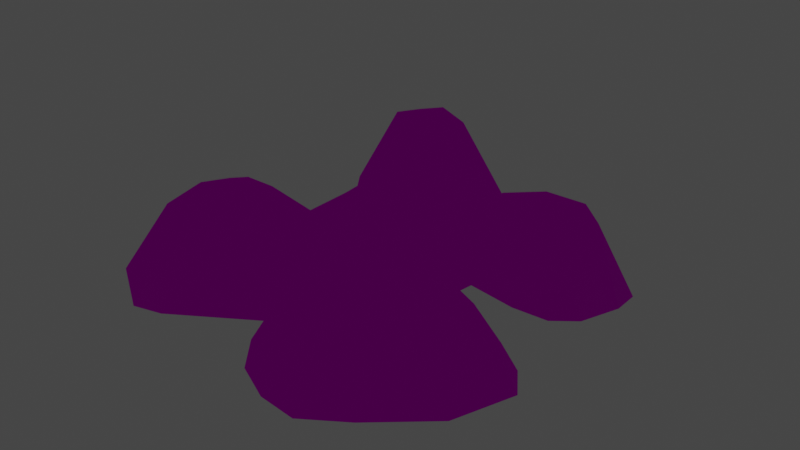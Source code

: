 # Source: Rock07.blend  (saved by Blender 3.1.7; exported with 4.5.12 LTS)
import bpy
from mathutils import Matrix  # noqa: F401  (used for matrix-valued properties, if any)

bpy.ops.wm.read_factory_settings(use_empty=True)
scene = bpy.context.scene
scene.name = 'Scene'

# ---- images (referenced by path relative to the original .blend; pixels are not part of the script)
import os
ASSET_DIR = os.environ.get("B2B_ASSET_DIR", "")  # directory of the original .blend (textures are referenced by path, not embedded)
HERE = os.path.dirname(os.path.abspath(__file__))  # packed textures are extracted next to this script under _unpacked/

def load_image(name, relpath, width, height, colorspace="sRGB"):
    """Load a texture the original file referenced (path relative to the .blend, or extracted next to this script)."""
    p = next((c for c in (os.path.join(HERE, relpath), os.path.join(ASSET_DIR, relpath)) if relpath and os.path.exists(c)), "")
    if p:
        img = bpy.data.images.load(p, check_existing=True)
        img.name = name
    else:  # same state as the original file: an image datablock whose file is absent (Cycles renders it pink)
        img = bpy.data.images.new(name, width, height)
        img.source = "FILE"
        img.filepath = "//" + (relpath or name)
    img.colorspace_settings.name = colorspace
    return img
img_t_env_nature_rockwall_01_bc_dds = load_image('T_ENV_NATURE_RockWall_01_BC.dds', 'T_ENV_NATURE_RockWall_01_BC.dds', 1024, 1024, 'sRGB')
img_t_env_nature_rockwall_01_n_dds = load_image('T_ENV_NATURE_RockWall_01_N.dds', 'T_ENV_NATURE_RockWall_01_N.dds', 1024, 1024, 'Non-Color')
img_t_env_nature_rockwall_01_mrad_dds = load_image('T_ENV_NATURE_RockWall_01_MRAD.dds', 'T_ENV_NATURE_RockWall_01_MRAD.dds', 1024, 1024, 'sRGB')

# ---- materials (node trees are filled in below, after node groups)
mat_mi_env_nature_cave_volcanicpebbles = bpy.data.materials.new('MI_ENV_NATURE_Cave_VolcanicPebbles')
mat_mi_env_nature_cave_volcanicpebbles.use_transparent_shadow = False

# ---- material node trees
mat_mi_env_nature_cave_volcanicpebbles.use_nodes = True; mat_mi_env_nature_cave_volcanicpebbles.node_tree.nodes.clear()
_N = mat_mi_env_nature_cave_volcanicpebbles.node_tree.nodes; _L = mat_mi_env_nature_cave_volcanicpebbles.node_tree.links
n0 = _N.new('ShaderNodeBsdfPrincipled'); n0.name = 'Principled BSDF'; n0.location = (10, 300)
n0.distribution = 'GGX'
n0.subsurface_method = 'RANDOM_WALK_SKIN'
n0.inputs[3].default_value = 1.45
n0.inputs[27].default_value = (0.0, 0.0, 0.0, 1.0)
n0.inputs[28].default_value = 1.0
n1 = _N.new('ShaderNodeOutputMaterial'); n1.name = 'Material Output'; n1.location = (300, 300)
n2 = _N.new('ShaderNodeTexImage'); n2.name = 'Image Texture'; n2.location = (-280, 280)
n2.image = img_t_env_nature_rockwall_01_bc_dds
n3 = _N.new('ShaderNodeNormalMap'); n3.name = 'Normal Map'; n3.location = (-298, -213)
n4 = _N.new('ShaderNodeSeparateColor'); n4.name = 'Separate RGB'; n4.location = (-222, -44)
n5 = _N.new('ShaderNodeTexImage'); n5.name = 'Image Texture.002'; n5.location = (-684, -266)
n5.image = img_t_env_nature_rockwall_01_n_dds
n6 = _N.new('ShaderNodeTexImage'); n6.name = 'Image Texture.001'; n6.location = (-641, 60)
n6.image = img_t_env_nature_rockwall_01_mrad_dds
_L.new(n0.outputs[0], n1.inputs[0])
_L.new(n2.outputs[0], n0.inputs[0])
_L.new(n3.outputs[0], n0.inputs[5])
_L.new(n4.outputs[0], n0.inputs[1])
_L.new(n4.outputs[1], n0.inputs[2])
_L.new(n5.outputs[0], n3.inputs[1])
_L.new(n6.outputs[0], n4.inputs[0])
n1.is_active_output = True

# ---- world
world_world = bpy.data.worlds.new('World'); scene.world = world_world
world_world.use_nodes = True; world_world.node_tree.nodes.clear()
_N = world_world.node_tree.nodes; _L = world_world.node_tree.links
n0 = _N.new('ShaderNodeOutputWorld'); n0.name = 'World Output'; n0.location = (300, 300)
n1 = _N.new('ShaderNodeBackground'); n1.name = 'Background'; n1.location = (10, 300)
n1.inputs[0].default_value = (0.05088, 0.05088, 0.05088, 1.0)
_L.new(n1.outputs[0], n0.inputs[0])
n0.is_active_output = True
world_world.color = (0.05088, 0.05088, 0.05088)
world_world.use_sun_shadow = False
world_world.sun_shadow_jitter_overblur = 0.0

# ---- meshes
me_sm_env_nature_cave_rock_s_09_md = bpy.data.meshes.new('SM_ENV_NATURE_Cave_Rock_S_09.md')
me_sm_env_nature_cave_rock_s_09_md.from_pydata([(0.3649, -0.1522, 4.392e-09), (0.3002, -0.1044, 4.392e-09), (0.3058, -0.1924, 0.1174), (0.4012, -0.2055, 4.392e-09), (0.2252, -0.09971, 4.392e-09), (0.2881, -0.2686, 0.09953), (0.3607, -0.3221, 4.392e-09), (0.2583, -0.4123, 4.392e-09), (0.2212, -0.1832, 0.1495), (0.2111, -0.3404, 0.1074), (0.182, -0.4629, 4.392e-09), (0.1654, -0.2524, 0.1495), (0.1259, -0.1772, 0.1175), (0.1422, -0.06268, 1.012e-09), (0.08465, -0.08842, 4.392e-09), (0.1426, -0.3823, 0.1225), (0.1072, -0.4548, 4.392e-09), (0.1176, -0.3089, 0.1495), (0.07836, -0.3564, 0.1321), (0.03329, -0.419, 4.392e-09), (-0.01811, -0.3562, 4.392e-09), (0.03223, -0.2985, 0.1168), (-0.03852, -0.3003, 4.392e-09), (-0.0515, -0.2312, 0.04658), (0.06848, -0.2562, 0.126), (0.02195, -0.2262, 0.08711), (-0.03134, -0.173, 0.04415), (0.06401, -0.1814, 0.09806), (0.03492, -0.118, 4.392e-09), (-0.2955, 0.4629, -2.369e-09), (-0.3406, 0.4175, -2.369e-09), (-0.2619, 0.3826, 0.1196), (-0.2168, 0.4593, -2.369e-09), (-0.3266, 0.3252, -2.369e-09), (-0.1831, 0.3602, 0.1495), (-0.148, 0.426, -2.369e-09), (-0.2397, 0.2788, 0.1495), (-0.3058, 0.2328, -2.369e-09), (-0.09942, 0.3194, 0.1495), (-0.06736, 0.3923, -2.369e-09), (-0.02622, 0.3593, -2.369e-09), (-0.003058, 0.2572, -2.369e-09), (-0.1965, 0.2203, 0.1495), (-0.2654, 0.1767, -2.369e-09), (-0.2154, 0.1365, -2.369e-09), (-0.0677, 0.2322, 0.1119), (-0.004298, 0.2063, -2.369e-09), (-0.04466, 0.1655, 0.1067), (-0.1204, 0.2029, 0.1222), (-0.1036, 0.1331, 0.1004), (-0.1202, -0.2319, 0.09206), (-0.09991, -0.1115, 0.07725), (-0.2247, -0.3263, 0.1245), (-0.1931, -0.398, 4.392e-09), (-0.2492, -0.412, 4.392e-09), (-0.1584, -0.1597, 0.1067), (-0.1863, -0.03957, 0.06071), (-0.236, -0.2526, 0.1495), (-0.3148, -0.2695, 0.1206), (-0.365, -0.3386, 4.392e-09), (-0.4011, -0.2646, 4.392e-09), (-0.2566, -0.1759, 0.1495), (-0.3257, -0.1809, 0.1277), (-0.4012, -0.1749, 4.392e-09), (-0.2333, -0.08977, 0.1145), (-0.2709, -0.1135, 0.1308), (-0.3228, -0.1148, 0.1137), (-0.3924, -0.09686, 4.392e-09), (-0.2895, -0.04691, 0.07859), (-0.2471, 0.0213, -2.369e-09), (-0.3536, -0.02181, -2.369e-09), (-0.3227, 0.01205, -2.369e-09), (0.07072, -0.0149, 0.1107), (0.1524, 0.01328, -2.369e-09), (0.08155, 0.0807, 0.1073), (-0.03185, -0.08744, 0.1163), (0.03526, 0.06181, 0.1368), (0.07077, 0.1302, 0.1016), (-0.02258, -0.00123, 0.1495), (-0.1296, -0.003053, 0.1008), (-0.01659, 0.07004, 0.1495), (-0.1916, 0.03595, 0.05499), (-0.1702, 0.0861, 0.07547), (-0.08195, 0.08497, 0.1291), (0.01311, 0.1442, 0.1209), (0.08582, 0.1652, -2.369e-09), (0.03999, 0.2032, -2.369e-09), (0.1334, 0.129, 0.1328), (0.1097, 0.1833, -2.369e-09), (0.1786, 0.2237, -2.369e-09), (0.1985, 0.1687, 0.1406), (0.2731, 0.2475, -2.369e-09), (0.185, 0.07337, 0.1368), (0.2505, -0.002764, -2.369e-09), (0.2716, 0.1827, 0.1336), (0.3056, 0.2306, -2.369e-09), (0.2891, 0.05987, 0.13), (0.3212, 0.0003484, -2.369e-09), (0.3644, 0.03427, -2.369e-09), (0.3922, 0.1104, -2.369e-09), (0.3304, 0.1269, 0.1359), (0.3911, 0.1616, -2.369e-09)], [], [(0, 1, 2), (3, 0, 2), (4, 2, 1), (5, 3, 2), (3, 5, 6), (7, 6, 5), (2, 4, 8), (8, 5, 2), (7, 5, 9), (10, 7, 9), (11, 5, 8), (5, 11, 9), (12, 8, 4), (12, 11, 8), (12, 4, 13), (13, 14, 12), (15, 10, 9), (16, 10, 15), (9, 11, 17), (17, 15, 9), (18, 16, 15), (15, 17, 18), (16, 18, 19), (19, 18, 20), (21, 20, 18), (21, 18, 17), (22, 20, 21), (21, 23, 22), (11, 24, 17), (17, 24, 21), (24, 11, 12), (21, 25, 23), (24, 25, 21), (26, 23, 25), (27, 24, 12), (24, 27, 25), (27, 26, 25), (12, 14, 27), (26, 27, 28), (14, 28, 27), (29, 30, 31), (32, 29, 31), (30, 33, 31), (34, 32, 31), (32, 34, 35), (31, 33, 36), (36, 34, 31), (33, 37, 36), (38, 35, 34), (36, 38, 34), (35, 38, 39), (40, 39, 38), (41, 40, 38), (36, 37, 42), (38, 36, 42), (37, 43, 42), (43, 44, 42), (45, 41, 38), (46, 41, 45), (47, 46, 45), (48, 38, 42), (38, 48, 45), (44, 48, 42), (48, 47, 45), (44, 49, 48), (47, 48, 49), (23, 26, 50), (22, 23, 50), (51, 50, 26), (52, 22, 50), (22, 52, 53), (54, 53, 52), (50, 51, 55), (56, 55, 51), (57, 52, 50), (55, 57, 50), (58, 54, 52), (58, 52, 57), (54, 58, 59), (60, 59, 58), (57, 55, 61), (58, 57, 61), (62, 60, 58), (61, 62, 58), (60, 62, 63), (64, 61, 55), (55, 56, 64), (62, 61, 65), (61, 64, 65), (66, 63, 62), (65, 66, 62), (63, 66, 67), (68, 65, 64), (65, 68, 66), (56, 68, 64), (68, 67, 66), (68, 56, 69), (67, 68, 70), (69, 71, 68), (71, 70, 68), (14, 13, 72), (13, 73, 72), (72, 28, 14), (74, 72, 73), (75, 28, 72), (26, 28, 75), (51, 26, 75), (72, 74, 76), (77, 76, 74), (72, 78, 75), (76, 78, 72), (79, 51, 75), (78, 79, 75), (51, 79, 56), (78, 76, 80), (81, 56, 79), (56, 81, 69), (44, 69, 81), (44, 81, 82), (79, 82, 81), (44, 82, 49), (83, 79, 78), (82, 79, 83), (49, 82, 83), (80, 83, 78), (83, 47, 49), (83, 80, 84), (83, 84, 47), (84, 80, 76), (76, 77, 84), (46, 47, 84), (77, 85, 84), (86, 46, 84), (85, 86, 84), (85, 77, 87), (88, 85, 87), (77, 74, 87), (89, 88, 87), (73, 87, 74), (90, 89, 87), (91, 89, 90), (87, 73, 92), (90, 87, 92), (93, 92, 73), (94, 91, 90), (95, 91, 94), (96, 90, 92), (92, 93, 96), (90, 96, 94), (93, 97, 96), (97, 98, 96), (99, 96, 98), (100, 95, 94), (100, 94, 96), (96, 99, 100), (95, 100, 101), (99, 101, 100)])
_uv = me_sm_env_nature_cave_rock_s_09_md.uv_layers.new(name='UV_SINGLE')
_uv.uv.foreach_set('vector', [0.9141, 0.7444, 0.8916, 0.7611, 0.8755, 0.7261, 0.9268, 0.7258, 0.9141, 0.7444, 0.8755, 0.7261, 0.8652, 0.7628, 0.8755, 0.7261, 0.8916, 0.7611, 0.8765, 0.7036, 0.9268, 0.7258, 0.8755, 0.7261, 0.9268, 0.7258, 0.8765, 0.7036, 0.9126, 0.6851, 0.877, 0.6536, 0.9126, 0.6851, 0.8765, 0.7036, 0.8755, 0.7261, 0.8652, 0.7628, 0.853, 0.7266, 0.853, 0.7266, 0.8765, 0.7036, 0.8755, 0.7261, 0.877, 0.6536, 0.8765, 0.7036, 0.8584, 0.6824, 0.8501, 0.6357, 0.877, 0.6536, 0.8584, 0.6824, 0.8389, 0.7085, 0.8765, 0.7036, 0.853, 0.7266, 0.8765, 0.7036, 0.8389, 0.7085, 0.8584, 0.6824, 0.8335, 0.731, 0.853, 0.7266, 0.8652, 0.7628, 0.8335, 0.731, 0.8389, 0.7085, 0.853, 0.7266, 0.8335, 0.731, 0.8652, 0.7628, 0.8359, 0.7758, 0.8359, 0.7758, 0.8159, 0.7667, 0.8335, 0.731, 0.8389, 0.6719, 0.8501, 0.6357, 0.8584, 0.6824, 0.8237, 0.6387, 0.8501, 0.6357, 0.8389, 0.6719, 0.8584, 0.6824, 0.8389, 0.7085, 0.8286, 0.6934, 0.8286, 0.6934, 0.8389, 0.6719, 0.8584, 0.6824, 0.8193, 0.6804, 0.8237, 0.6387, 0.8389, 0.6719, 0.8389, 0.6719, 0.8286, 0.6934, 0.8193, 0.6804, 0.8237, 0.6387, 0.8193, 0.6804, 0.7979, 0.6511, 0.7979, 0.6511, 0.8193, 0.6804, 0.7803, 0.6731, 0.8086, 0.6963, 0.7803, 0.6731, 0.8193, 0.6804, 0.8086, 0.6963, 0.8193, 0.6804, 0.8286, 0.6934, 0.7729, 0.6926, 0.7803, 0.6731, 0.8086, 0.6963, 0.8086, 0.6963, 0.7686, 0.7175, 0.7729, 0.6926, 0.8389, 0.7085, 0.8169, 0.7087, 0.8286, 0.6934, 0.8286, 0.6934, 0.8169, 0.7087, 0.8086, 0.6963, 0.8169, 0.7087, 0.8389, 0.7085, 0.8335, 0.731, 0.8086, 0.6963, 0.8062, 0.719, 0.7686, 0.7175, 0.8169, 0.7087, 0.8062, 0.719, 0.8086, 0.6963, 0.7754, 0.7395, 0.7686, 0.7175, 0.8062, 0.719, 0.8193, 0.731, 0.8169, 0.7087, 0.8335, 0.731, 0.8169, 0.7087, 0.8193, 0.731, 0.8062, 0.719, 0.8193, 0.731, 0.7754, 0.7395, 0.8062, 0.719, 0.8335, 0.731, 0.8159, 0.7667, 0.8193, 0.731, 0.7754, 0.7395, 0.8193, 0.731, 0.7988, 0.7563, 0.8159, 0.7667, 0.7988, 0.7563, 0.8193, 0.731, 0.6831, 0.9596, 0.667, 0.9437, 0.7031, 0.9243, 0.7104, 0.9583, 0.6831, 0.9596, 0.7031, 0.9243, 0.667, 0.9437, 0.6719, 0.9114, 0.7031, 0.9243, 0.7324, 0.915, 0.7104, 0.9583, 0.7031, 0.9243, 0.7104, 0.9583, 0.7324, 0.915, 0.7344, 0.9467, 0.7031, 0.9243, 0.6719, 0.9114, 0.7007, 0.8949, 0.7007, 0.8949, 0.7324, 0.915, 0.7031, 0.9243, 0.6719, 0.9114, 0.6792, 0.8791, 0.7007, 0.8949, 0.7529, 0.9028, 0.7344, 0.9467, 0.7324, 0.915, 0.7007, 0.8949, 0.7529, 0.9028, 0.7324, 0.915, 0.7344, 0.9467, 0.7529, 0.9028, 0.7627, 0.9349, 0.7773, 0.9233, 0.7627, 0.9349, 0.7529, 0.9028, 0.7852, 0.8876, 0.7773, 0.9233, 0.7529, 0.9028, 0.7007, 0.8949, 0.6792, 0.8791, 0.7139, 0.8782, 0.7529, 0.9028, 0.7007, 0.8949, 0.7139, 0.8782, 0.6792, 0.8791, 0.6934, 0.8595, 0.7139, 0.8782, 0.6934, 0.8595, 0.7109, 0.8455, 0.7139, 0.8782, 0.7588, 0.8772, 0.7852, 0.8876, 0.7529, 0.9028, 0.7847, 0.8699, 0.7852, 0.8876, 0.7588, 0.8772, 0.7705, 0.8546, 0.7847, 0.8699, 0.7588, 0.8772, 0.7417, 0.8691, 0.7529, 0.9028, 0.7139, 0.8782, 0.7529, 0.9028, 0.7417, 0.8691, 0.7588, 0.8772, 0.7109, 0.8455, 0.7417, 0.8691, 0.7139, 0.8782, 0.7417, 0.8691, 0.7705, 0.8546, 0.7588, 0.8772, 0.7109, 0.8455, 0.75, 0.8453, 0.7417, 0.8691, 0.7705, 0.8546, 0.7417, 0.8691, 0.75, 0.8453, 0.7686, 0.7175, 0.7754, 0.7395, 0.7432, 0.7192, 0.7729, 0.6926, 0.7686, 0.7175, 0.7432, 0.7192, 0.7515, 0.7616, 0.7432, 0.7192, 0.7754, 0.7395, 0.709, 0.6924, 0.7729, 0.6926, 0.7432, 0.7192, 0.7729, 0.6926, 0.709, 0.6924, 0.7188, 0.6584, 0.6992, 0.6536, 0.7188, 0.6584, 0.709, 0.6924, 0.7432, 0.7192, 0.7515, 0.7616, 0.7319, 0.7439, 0.7212, 0.7867, 0.7319, 0.7439, 0.7515, 0.7616, 0.7026, 0.7146, 0.709, 0.6924, 0.7432, 0.7192, 0.7319, 0.7439, 0.7026, 0.7146, 0.7432, 0.7192, 0.6787, 0.7087, 0.6992, 0.6536, 0.709, 0.6924, 0.6787, 0.7087, 0.709, 0.6924, 0.7026, 0.7146, 0.6992, 0.6536, 0.6787, 0.7087, 0.6587, 0.6792, 0.646, 0.7051, 0.6587, 0.6792, 0.6787, 0.7087, 0.7026, 0.7146, 0.7319, 0.7439, 0.6963, 0.7373, 0.6787, 0.7087, 0.7026, 0.7146, 0.6963, 0.7373, 0.6753, 0.7351, 0.646, 0.7051, 0.6787, 0.7087, 0.6963, 0.7373, 0.6753, 0.7351, 0.6787, 0.7087, 0.646, 0.7051, 0.6753, 0.7351, 0.646, 0.7366, 0.7158, 0.765, 0.6963, 0.7373, 0.7319, 0.7439, 0.7319, 0.7439, 0.7212, 0.7867, 0.7158, 0.765, 0.6753, 0.7351, 0.6963, 0.7373, 0.6968, 0.7561, 0.6963, 0.7373, 0.7158, 0.765, 0.6968, 0.7561, 0.6768, 0.755, 0.646, 0.7366, 0.6753, 0.7351, 0.6968, 0.7561, 0.6768, 0.755, 0.6753, 0.7351, 0.646, 0.7366, 0.6768, 0.755, 0.6489, 0.7638, 0.6909, 0.7789, 0.6968, 0.7561, 0.7158, 0.765, 0.6968, 0.7561, 0.6909, 0.7789, 0.6768, 0.755, 0.7212, 0.7867, 0.6909, 0.7789, 0.7158, 0.765, 0.6909, 0.7789, 0.6489, 0.7638, 0.6768, 0.755, 0.6909, 0.7789, 0.7212, 0.7867, 0.689, 0.812, 0.6489, 0.7638, 0.6909, 0.7789, 0.6626, 0.79, 0.689, 0.812, 0.6733, 0.8019, 0.6909, 0.7789, 0.6733, 0.8019, 0.6626, 0.79, 0.6909, 0.7789, 0.8159, 0.7667, 0.8359, 0.7758, 0.7964, 0.7966, 0.8359, 0.7758, 0.8398, 0.8024, 0.7964, 0.7966, 0.7964, 0.7966, 0.7988, 0.7563, 0.8159, 0.7667, 0.8149, 0.8241, 0.7964, 0.7966, 0.8398, 0.8024, 0.7676, 0.7729, 0.7988, 0.7563, 0.7964, 0.7966, 0.7754, 0.7395, 0.7988, 0.7563, 0.7676, 0.7729, 0.7515, 0.7616, 0.7754, 0.7395, 0.7676, 0.7729, 0.7964, 0.7966, 0.8149, 0.8241, 0.7886, 0.8191, 0.811, 0.8397, 0.7886, 0.8191, 0.8149, 0.8241, 0.7964, 0.7966, 0.7715, 0.8008, 0.7676, 0.7729, 0.7886, 0.8191, 0.7715, 0.8008, 0.7964, 0.7966, 0.7393, 0.7996, 0.7515, 0.7616, 0.7676, 0.7729, 0.7715, 0.8008, 0.7393, 0.7996, 0.7676, 0.7729, 0.7515, 0.7616, 0.7393, 0.7996, 0.7212, 0.7867, 0.7715, 0.8008, 0.7886, 0.8191, 0.7739, 0.822, 0.7227, 0.8136, 0.7212, 0.7867, 0.7393, 0.7996, 0.7212, 0.7867, 0.7227, 0.8136, 0.689, 0.812, 0.7109, 0.8455, 0.689, 0.812, 0.7227, 0.8136, 0.7109, 0.8455, 0.7227, 0.8136, 0.7339, 0.8289, 0.7393, 0.7996, 0.7339, 0.8289, 0.7227, 0.8136, 0.7109, 0.8455, 0.7339, 0.8289, 0.75, 0.8453, 0.7544, 0.8281, 0.7393, 0.7996, 0.7715, 0.8008, 0.7339, 0.8289, 0.7393, 0.7996, 0.7544, 0.8281, 0.75, 0.8453, 0.7339, 0.8289, 0.7544, 0.8281, 0.7739, 0.822, 0.7544, 0.8281, 0.7715, 0.8008, 0.7544, 0.8281, 0.7705, 0.8546, 0.75, 0.8453, 0.7544, 0.8281, 0.7739, 0.822, 0.7793, 0.8441, 0.7544, 0.8281, 0.7793, 0.8441, 0.7705, 0.8546, 0.7793, 0.8441, 0.7739, 0.822, 0.7886, 0.8191, 0.7886, 0.8191, 0.811, 0.8397, 0.7793, 0.8441, 0.7847, 0.8699, 0.7705, 0.8546, 0.7793, 0.8441, 0.811, 0.8397, 0.8164, 0.8555, 0.7793, 0.8441, 0.8003, 0.8688, 0.7847, 0.8699, 0.7793, 0.8441, 0.8164, 0.8555, 0.8003, 0.8688, 0.7793, 0.8441, 0.8164, 0.8555, 0.811, 0.8397, 0.8428, 0.8391, 0.8247, 0.8618, 0.8164, 0.8555, 0.8428, 0.8391, 0.811, 0.8397, 0.8149, 0.8241, 0.8428, 0.8391, 0.8486, 0.8759, 0.8247, 0.8618, 0.8428, 0.8391, 0.8398, 0.8024, 0.8428, 0.8391, 0.8149, 0.8241, 0.8594, 0.8489, 0.8486, 0.8759, 0.8428, 0.8391, 0.8818, 0.8842, 0.8486, 0.8759, 0.8594, 0.8489, 0.8428, 0.8391, 0.8398, 0.8024, 0.8545, 0.8267, 0.8594, 0.8489, 0.8428, 0.8391, 0.8545, 0.8267, 0.874, 0.7968, 0.8545, 0.8267, 0.8398, 0.8024, 0.8789, 0.8531, 0.8818, 0.8842, 0.8594, 0.8489, 0.8931, 0.8783, 0.8818, 0.8842, 0.8789, 0.8531, 0.8833, 0.8242, 0.8594, 0.8489, 0.8545, 0.8267, 0.8545, 0.8267, 0.874, 0.7968, 0.8833, 0.8242, 0.8594, 0.8489, 0.8833, 0.8242, 0.8789, 0.8531, 0.874, 0.7968, 0.8989, 0.7977, 0.8833, 0.8242, 0.8989, 0.7977, 0.9141, 0.8097, 0.8833, 0.8242, 0.9238, 0.8363, 0.8833, 0.8242, 0.9141, 0.8097, 0.8975, 0.8402, 0.8931, 0.8783, 0.8789, 0.8531, 0.8975, 0.8402, 0.8789, 0.8531, 0.8833, 0.8242, 0.8833, 0.8242, 0.9238, 0.8363, 0.8975, 0.8402, 0.8931, 0.8783, 0.8975, 0.8402, 0.9233, 0.8542, 0.9238, 0.8363, 0.9233, 0.8542, 0.8975, 0.8402])
_uv.active_render = True
_uv = me_sm_env_nature_cave_rock_s_09_md.uv_layers.new(name='EXTRAUVS0')
_uv.uv.foreach_set('vector', [0.8037, 0.3457, 0.7378, 0.394, 0.6919, 0.2925, 0.8403, 0.2915, 0.8037, 0.3457, 0.6919, 0.2925, 0.6621, 0.3989, 0.6919, 0.2925, 0.7378, 0.394, 0.6948, 0.2275, 0.8403, 0.2915, 0.6919, 0.2925, 0.8403, 0.2915, 0.6948, 0.2275, 0.7993, 0.1733, 0.6953, 0.08154, 0.7993, 0.1733, 0.6948, 0.2275, 0.6919, 0.2925, 0.6621, 0.3989, 0.626, 0.2939, 0.626, 0.2939, 0.6948, 0.2275, 0.6919, 0.2925, 0.6953, 0.08154, 0.6948, 0.2275, 0.6426, 0.1655, 0.6182, 0.03027, 0.6953, 0.08154, 0.6426, 0.1655, 0.5859, 0.2412, 0.6948, 0.2275, 0.626, 0.2939, 0.6948, 0.2275, 0.5859, 0.2412, 0.6426, 0.1655, 0.5703, 0.3062, 0.626, 0.2939, 0.6621, 0.3989, 0.5703, 0.3062, 0.5859, 0.2412, 0.626, 0.2939, 0.5703, 0.3062, 0.6621, 0.3989, 0.5776, 0.4365, 0.5776, 0.4365, 0.519, 0.4106, 0.5703, 0.3062, 0.585, 0.1353, 0.6182, 0.03027, 0.6426, 0.1655, 0.542, 0.03857, 0.6182, 0.03027, 0.585, 0.1353, 0.6426, 0.1655, 0.5859, 0.2412, 0.5557, 0.1973, 0.5557, 0.1973, 0.585, 0.1353, 0.6426, 0.1655, 0.5288, 0.1597, 0.542, 0.03857, 0.585, 0.1353, 0.585, 0.1353, 0.5557, 0.1973, 0.5288, 0.1597, 0.542, 0.03857, 0.5288, 0.1597, 0.467, 0.07471, 0.467, 0.07471, 0.5288, 0.1597, 0.415, 0.1387, 0.4973, 0.2061, 0.415, 0.1387, 0.5288, 0.1597, 0.4973, 0.2061, 0.5288, 0.1597, 0.5557, 0.1973, 0.3943, 0.1953, 0.415, 0.1387, 0.4973, 0.2061, 0.4973, 0.2061, 0.3811, 0.2676, 0.3943, 0.1953, 0.5859, 0.2412, 0.522, 0.2417, 0.5557, 0.1973, 0.5557, 0.1973, 0.522, 0.2417, 0.4973, 0.2061, 0.522, 0.2417, 0.5859, 0.2412, 0.5703, 0.3062, 0.4973, 0.2061, 0.4907, 0.2715, 0.3811, 0.2676, 0.522, 0.2417, 0.4907, 0.2715, 0.4973, 0.2061, 0.4016, 0.3311, 0.3811, 0.2676, 0.4907, 0.2715, 0.5293, 0.3066, 0.522, 0.2417, 0.5703, 0.3062, 0.522, 0.2417, 0.5293, 0.3066, 0.4907, 0.2715, 0.5293, 0.3066, 0.4016, 0.3311, 0.4907, 0.2715, 0.5703, 0.3062, 0.519, 0.4106, 0.5293, 0.3066, 0.4016, 0.3311, 0.5293, 0.3066, 0.4688, 0.3804, 0.519, 0.4106, 0.4688, 0.3804, 0.5293, 0.3066, 0.1334, 0.9699, 0.08765, 0.924, 0.1913, 0.8677, 0.2133, 0.9664, 0.1334, 0.9699, 0.1913, 0.8677, 0.08765, 0.924, 0.1018, 0.8302, 0.1913, 0.8677, 0.2773, 0.8406, 0.2133, 0.9664, 0.1913, 0.8677, 0.2133, 0.9664, 0.2773, 0.8406, 0.2832, 0.9325, 0.1913, 0.8677, 0.1018, 0.8302, 0.1849, 0.7823, 0.1849, 0.7823, 0.2773, 0.8406, 0.1913, 0.8677, 0.1018, 0.8302, 0.123, 0.7363, 0.1849, 0.7823, 0.3364, 0.8053, 0.2832, 0.9325, 0.2773, 0.8406, 0.1849, 0.7823, 0.3364, 0.8053, 0.2773, 0.8406, 0.2832, 0.9325, 0.3364, 0.8053, 0.365, 0.8983, 0.4067, 0.8649, 0.365, 0.8983, 0.3364, 0.8053, 0.4302, 0.7611, 0.4067, 0.8649, 0.3364, 0.8053, 0.1849, 0.7823, 0.123, 0.7363, 0.2231, 0.7339, 0.3364, 0.8053, 0.1849, 0.7823, 0.2231, 0.7339, 0.123, 0.7363, 0.1638, 0.6794, 0.2231, 0.7339, 0.1638, 0.6794, 0.2147, 0.6387, 0.2231, 0.7339, 0.3538, 0.731, 0.4302, 0.7611, 0.3364, 0.8053, 0.429, 0.7095, 0.4302, 0.7611, 0.3538, 0.731, 0.3879, 0.6653, 0.429, 0.7095, 0.3538, 0.731, 0.3032, 0.7075, 0.3364, 0.8053, 0.2231, 0.7339, 0.3364, 0.8053, 0.3032, 0.7075, 0.3538, 0.731, 0.2147, 0.6387, 0.3032, 0.7075, 0.2231, 0.7339, 0.3032, 0.7075, 0.3879, 0.6653, 0.3538, 0.731, 0.2147, 0.6387, 0.3281, 0.6384, 0.3032, 0.7075, 0.3879, 0.6653, 0.3032, 0.7075, 0.3281, 0.6384, 0.3811, 0.2676, 0.4016, 0.3311, 0.3076, 0.2725, 0.3943, 0.1953, 0.3811, 0.2676, 0.3076, 0.2725, 0.3318, 0.3955, 0.3076, 0.2725, 0.4016, 0.3311, 0.209, 0.1948, 0.3943, 0.1953, 0.3076, 0.2725, 0.3943, 0.1953, 0.209, 0.1948, 0.2373, 0.09619, 0.1804, 0.08203, 0.2373, 0.09619, 0.209, 0.1948, 0.3076, 0.2725, 0.3318, 0.3955, 0.2751, 0.3438, 0.2443, 0.4688, 0.2751, 0.3438, 0.3318, 0.3955, 0.1898, 0.2593, 0.209, 0.1948, 0.3076, 0.2725, 0.2751, 0.3438, 0.1898, 0.2593, 0.3076, 0.2725, 0.1205, 0.2422, 0.1804, 0.08203, 0.209, 0.1948, 0.1205, 0.2422, 0.209, 0.1948, 0.1898, 0.2593, 0.1804, 0.08203, 0.1205, 0.2422, 0.06287, 0.1567, 0.02618, 0.2314, 0.06287, 0.1567, 0.1205, 0.2422, 0.1898, 0.2593, 0.2751, 0.3438, 0.1716, 0.3247, 0.1205, 0.2422, 0.1898, 0.2593, 0.1716, 0.3247, 0.1106, 0.3188, 0.02618, 0.2314, 0.1205, 0.2422, 0.1716, 0.3247, 0.1106, 0.3188, 0.1205, 0.2422, 0.02618, 0.2314, 0.1106, 0.3188, 0.02606, 0.3228, 0.228, 0.4058, 0.1716, 0.3247, 0.2751, 0.3438, 0.2751, 0.3438, 0.2443, 0.4688, 0.228, 0.4058, 0.1106, 0.3188, 0.1716, 0.3247, 0.1737, 0.3794, 0.1716, 0.3247, 0.228, 0.4058, 0.1737, 0.3794, 0.1154, 0.3765, 0.02606, 0.3228, 0.1106, 0.3188, 0.1737, 0.3794, 0.1154, 0.3765, 0.1106, 0.3188, 0.02606, 0.3228, 0.1154, 0.3765, 0.03503, 0.4019, 0.156, 0.4458, 0.1737, 0.3794, 0.228, 0.4058, 0.1737, 0.3794, 0.156, 0.4458, 0.1154, 0.3765, 0.2443, 0.4688, 0.156, 0.4458, 0.228, 0.4058, 0.156, 0.4458, 0.03503, 0.4019, 0.1154, 0.3765, 0.156, 0.4458, 0.2443, 0.4688, 0.1511, 0.5417, 0.03503, 0.4019, 0.156, 0.4458, 0.0744, 0.478, 0.1511, 0.5417, 0.1058, 0.5125, 0.156, 0.4458, 0.1058, 0.5125, 0.0744, 0.478, 0.156, 0.4458, 0.519, 0.4106, 0.5776, 0.4365, 0.4629, 0.4971, 0.5776, 0.4365, 0.5879, 0.5137, 0.4629, 0.4971, 0.4629, 0.4971, 0.4688, 0.3804, 0.519, 0.4106, 0.5161, 0.5769, 0.4629, 0.4971, 0.5879, 0.5137, 0.3794, 0.4287, 0.4688, 0.3804, 0.4629, 0.4971, 0.4016, 0.3311, 0.4688, 0.3804, 0.3794, 0.4287, 0.3318, 0.3955, 0.4016, 0.3311, 0.3794, 0.4287, 0.4629, 0.4971, 0.5161, 0.5769, 0.4399, 0.5625, 0.5049, 0.6223, 0.4399, 0.5625, 0.5161, 0.5769, 0.4629, 0.4971, 0.3899, 0.5093, 0.3794, 0.4287, 0.4399, 0.5625, 0.3899, 0.5093, 0.4629, 0.4971, 0.2969, 0.5056, 0.3318, 0.3955, 0.3794, 0.4287, 0.3899, 0.5093, 0.2969, 0.5056, 0.3794, 0.4287, 0.3318, 0.3955, 0.2969, 0.5056, 0.2443, 0.4688, 0.3899, 0.5093, 0.4399, 0.5625, 0.3967, 0.5708, 0.248, 0.5461, 0.2443, 0.4688, 0.2969, 0.5056, 0.2443, 0.4688, 0.248, 0.5461, 0.1511, 0.5417, 0.2147, 0.6387, 0.1511, 0.5417, 0.248, 0.5461, 0.2147, 0.6387, 0.248, 0.5461, 0.2815, 0.5908, 0.2969, 0.5056, 0.2815, 0.5908, 0.248, 0.5461, 0.2147, 0.6387, 0.2815, 0.5908, 0.3281, 0.6384, 0.3411, 0.5886, 0.2969, 0.5056, 0.3899, 0.5093, 0.2815, 0.5908, 0.2969, 0.5056, 0.3411, 0.5886, 0.3281, 0.6384, 0.2815, 0.5908, 0.3411, 0.5886, 0.3967, 0.5708, 0.3411, 0.5886, 0.3899, 0.5093, 0.3411, 0.5886, 0.3879, 0.6653, 0.3281, 0.6384, 0.3411, 0.5886, 0.3967, 0.5708, 0.4121, 0.635, 0.3411, 0.5886, 0.4121, 0.635, 0.3879, 0.6653, 0.4121, 0.635, 0.3967, 0.5708, 0.4399, 0.5625, 0.4399, 0.5625, 0.5049, 0.6223, 0.4121, 0.635, 0.429, 0.7095, 0.3879, 0.6653, 0.4121, 0.635, 0.5049, 0.6223, 0.5205, 0.668, 0.4121, 0.635, 0.4739, 0.7063, 0.429, 0.7095, 0.4121, 0.635, 0.5205, 0.668, 0.4739, 0.7063, 0.4121, 0.635, 0.5205, 0.668, 0.5049, 0.6223, 0.5967, 0.6206, 0.5444, 0.6863, 0.5205, 0.668, 0.5967, 0.6206, 0.5049, 0.6223, 0.5161, 0.5769, 0.5967, 0.6206, 0.6147, 0.7273, 0.5444, 0.6863, 0.5967, 0.6206, 0.5879, 0.5137, 0.5967, 0.6206, 0.5161, 0.5769, 0.6445, 0.6487, 0.6147, 0.7273, 0.5967, 0.6206, 0.7104, 0.7513, 0.6147, 0.7273, 0.6445, 0.6487, 0.5967, 0.6206, 0.5879, 0.5137, 0.6309, 0.5842, 0.6445, 0.6487, 0.5967, 0.6206, 0.6309, 0.5842, 0.6875, 0.4976, 0.6309, 0.5842, 0.5879, 0.5137, 0.7021, 0.6611, 0.7104, 0.7513, 0.6445, 0.6487, 0.7437, 0.7341, 0.7104, 0.7513, 0.7021, 0.6611, 0.7139, 0.5769, 0.6445, 0.6487, 0.6309, 0.5842, 0.6309, 0.5842, 0.6875, 0.4976, 0.7139, 0.5769, 0.6445, 0.6487, 0.7139, 0.5769, 0.7021, 0.6611, 0.6875, 0.4976, 0.7593, 0.5005, 0.7139, 0.5769, 0.7593, 0.5005, 0.8032, 0.5349, 0.7139, 0.5769, 0.8315, 0.6123, 0.7139, 0.5769, 0.8032, 0.5349, 0.7554, 0.6235, 0.7437, 0.7341, 0.7021, 0.6611, 0.7554, 0.6235, 0.7021, 0.6611, 0.7139, 0.5769, 0.7139, 0.5769, 0.8315, 0.6123, 0.7554, 0.6235, 0.7437, 0.7341, 0.7554, 0.6235, 0.8301, 0.6641, 0.8315, 0.6123, 0.8301, 0.6641, 0.7554, 0.6235])
_ca = me_sm_env_nature_cave_rock_s_09_md.color_attributes.new('PSKVTXCOL_0', 'BYTE_COLOR', 'CORNER')
_ca.data.foreach_set('color', [1.0, 0.0, 0.0, 1.0, 1.0, 0.0, 0.0, 1.0, 1.0, 0.0, 0.0, 1.0, 1.0, 0.0, 0.0, 1.0, 1.0, 0.0, 0.0, 1.0, 1.0, 0.0, 0.0, 1.0, 1.0, 0.0, 0.0, 1.0, 1.0, 0.0, 0.0, 1.0, 1.0, 0.0, 0.0, 1.0, 1.0, 0.0, 0.0, 1.0, 1.0, 0.0, 0.0, 1.0, 1.0, 0.0, 0.0, 1.0, 1.0, 0.0, 0.0, 1.0, 1.0, 0.0, 0.0, 1.0, 1.0, 0.0, 0.0, 1.0, 1.0, 0.0, 0.0, 1.0, 1.0, 0.0, 0.0, 1.0, 1.0, 0.0, 0.0, 1.0, 1.0, 0.0, 0.0, 1.0, 1.0, 0.0, 0.0, 1.0, 1.0, 0.0, 0.0, 1.0, 1.0, 0.0, 0.0, 1.0, 1.0, 0.0, 0.0, 1.0, 1.0, 0.0, 0.0, 1.0, 1.0, 0.0, 0.0, 1.0, 1.0, 0.0, 0.0, 1.0, 1.0, 0.0, 0.0, 1.0, 1.0, 0.0, 0.0, 1.0, 1.0, 0.0, 0.0, 1.0, 1.0, 0.0, 0.0, 1.0, 1.0, 0.0, 0.0, 1.0, 1.0, 0.0, 0.0, 1.0, 1.0, 0.0, 0.0, 1.0, 1.0, 0.0, 0.0, 1.0, 1.0, 0.0, 0.0, 1.0, 1.0, 0.0, 0.0, 1.0, 1.0, 0.0, 0.0, 1.0, 1.0, 0.0, 0.0, 1.0, 1.0, 0.0, 0.0, 1.0, 1.0, 0.0, 0.0, 1.0, 1.0, 0.0, 0.0, 1.0, 1.0, 0.0, 0.0, 1.0, 1.0, 0.0, 0.0, 1.0, 1.0, 0.0, 0.0, 1.0, 1.0, 0.0, 0.0, 1.0, 1.0, 0.0, 0.0, 1.0, 1.0, 0.0, 0.0, 1.0, 1.0, 0.0, 0.0, 1.0, 1.0, 0.0, 0.0, 1.0, 1.0, 0.0, 0.0, 1.0, 1.0, 0.0, 0.0, 1.0, 1.0, 0.0, 0.0, 1.0, 1.0, 0.0, 0.0, 1.0, 1.0, 0.0, 0.0, 1.0, 1.0, 0.0, 0.0, 1.0, 1.0, 0.0, 0.0, 1.0, 1.0, 0.0, 0.0, 1.0, 1.0, 0.0, 0.0, 1.0, 1.0, 0.0, 0.0, 1.0, 1.0, 0.0, 0.0, 1.0, 1.0, 0.0, 0.0, 1.0, 1.0, 0.0, 0.0, 1.0, 1.0, 0.0, 0.0, 1.0, 1.0, 0.0, 0.0, 1.0, 1.0, 0.0, 0.0, 1.0, 1.0, 0.0, 0.0, 1.0, 1.0, 0.0, 0.0, 1.0, 1.0, 0.0, 0.0, 1.0, 1.0, 0.0, 0.0, 1.0, 1.0, 0.0, 0.0, 1.0, 1.0, 0.0, 0.0, 1.0, 1.0, 0.0, 0.0, 1.0, 1.0, 0.0, 0.0, 1.0, 1.0, 0.0, 0.0, 1.0, 1.0, 0.0, 0.0, 1.0, 1.0, 0.0, 0.0, 1.0, 1.0, 0.0, 0.0, 1.0, 1.0, 0.0, 0.0, 1.0, 1.0, 0.0, 0.0, 1.0, 1.0, 0.0, 0.0, 1.0, 1.0, 0.0, 0.0, 1.0, 1.0, 0.0, 0.0, 1.0, 1.0, 0.0, 0.0, 1.0, 1.0, 0.0, 0.0, 1.0, 1.0, 0.0, 0.0, 1.0, 1.0, 0.0, 0.0, 1.0, 1.0, 0.0, 0.0, 1.0, 1.0, 0.0, 0.0, 1.0, 1.0, 0.0, 0.0, 1.0, 1.0, 0.0, 0.0, 1.0, 1.0, 0.0, 0.0, 1.0, 1.0, 0.0, 0.0, 1.0, 1.0, 0.0, 0.0, 1.0, 1.0, 0.0, 0.0, 1.0, 1.0, 0.0, 0.0, 1.0, 1.0, 0.0, 0.0, 1.0, 1.0, 0.0, 0.0, 1.0, 1.0, 0.0, 0.0, 1.0, 1.0, 0.0, 0.0, 1.0, 1.0, 0.0, 0.0, 1.0, 1.0, 0.0, 0.0, 1.0, 1.0, 0.0, 0.0, 1.0, 1.0, 0.0, 0.0, 1.0, 1.0, 0.0, 0.0, 1.0, 1.0, 0.0, 0.0, 1.0, 1.0, 0.0, 0.0, 1.0, 1.0, 0.0, 0.0, 1.0, 1.0, 0.0, 0.0, 1.0, 1.0, 0.0, 0.0, 1.0, 1.0, 0.0, 0.0, 1.0, 1.0, 0.0, 0.0, 1.0, 1.0, 0.0, 0.0, 1.0, 1.0, 0.0, 0.0, 1.0, 1.0, 0.0, 0.0, 1.0, 1.0, 0.0, 0.0, 1.0, 1.0, 0.0, 0.0, 1.0, 1.0, 0.0, 0.0, 1.0, 1.0, 0.0, 0.0, 1.0, 1.0, 0.0, 0.0, 1.0, 1.0, 0.0, 0.0, 1.0, 1.0, 0.0, 0.0, 1.0, 1.0, 0.0, 0.0, 1.0, 1.0, 0.0, 0.0, 1.0, 1.0, 0.0, 0.0, 1.0, 1.0, 0.0, 0.0, 1.0, 1.0, 0.0, 0.0, 1.0, 1.0, 0.0, 0.0, 1.0, 1.0, 0.0, 0.0, 1.0, 1.0, 0.0, 0.0, 1.0, 1.0, 0.0, 0.0, 1.0, 1.0, 0.0, 0.0, 1.0, 1.0, 0.0, 0.0, 1.0, 1.0, 0.0, 0.0, 1.0, 1.0, 0.0, 0.0, 1.0, 1.0, 0.0, 0.0, 1.0, 1.0, 0.0, 0.0, 1.0, 1.0, 0.0, 0.0, 1.0, 1.0, 0.0, 0.0, 1.0, 1.0, 0.0, 0.0, 1.0, 1.0, 0.0, 0.0, 1.0, 1.0, 0.0, 0.0, 1.0, 1.0, 0.0, 0.0, 1.0, 1.0, 0.0, 0.0, 1.0, 1.0, 0.0, 0.0, 1.0, 1.0, 0.0, 0.0, 1.0, 1.0, 0.0, 0.0, 1.0, 1.0, 0.0, 0.0, 1.0, 1.0, 0.0, 0.0, 1.0, 1.0, 0.0, 0.0, 1.0, 1.0, 0.0, 0.0, 1.0, 1.0, 0.0, 0.0, 1.0, 1.0, 0.0, 0.0, 1.0, 1.0, 0.0, 0.0, 1.0, 1.0, 0.0, 0.0, 1.0, 1.0, 0.0, 0.0, 1.0, 1.0, 0.0, 0.0, 1.0, 1.0, 0.0, 0.0, 1.0, 1.0, 0.0, 0.0, 1.0, 1.0, 0.0, 0.0, 1.0, 1.0, 0.0, 0.0, 1.0, 1.0, 0.0, 0.0, 1.0, 1.0, 0.0, 0.0, 1.0, 1.0, 0.0, 0.0, 1.0, 1.0, 0.0, 0.0, 1.0, 1.0, 0.0, 0.0, 1.0, 1.0, 0.0, 0.0, 1.0, 1.0, 0.0, 0.0, 1.0, 1.0, 0.0, 0.0, 1.0, 1.0, 0.0, 0.0, 1.0, 1.0, 0.0, 0.0, 1.0, 1.0, 0.0, 0.0, 1.0, 1.0, 0.0, 0.0, 1.0, 1.0, 0.0, 0.0, 1.0, 1.0, 0.0, 0.0, 1.0, 1.0, 0.0, 0.0, 1.0, 1.0, 0.0, 0.0, 1.0, 1.0, 0.0, 0.0, 1.0, 1.0, 0.0, 0.0, 1.0, 1.0, 0.0, 0.0, 1.0, 1.0, 0.0, 0.0, 1.0, 1.0, 0.0, 0.0, 1.0, 1.0, 0.0, 0.0, 1.0, 1.0, 0.0, 0.0, 1.0, 1.0, 0.0, 0.0, 1.0, 1.0, 0.0, 0.0, 1.0, 1.0, 0.0, 0.0, 1.0, 1.0, 0.0, 0.0, 1.0, 1.0, 0.0, 0.0, 1.0, 1.0, 0.0, 0.0, 1.0, 1.0, 0.0, 0.0, 1.0, 1.0, 0.0, 0.0, 1.0, 1.0, 0.0, 0.0, 1.0, 1.0, 0.0, 0.0, 1.0, 1.0, 0.0, 0.0, 1.0, 1.0, 0.0, 0.0, 1.0, 1.0, 0.0, 0.0, 1.0, 1.0, 0.0, 0.0, 1.0, 1.0, 0.0, 0.0, 1.0, 1.0, 0.0, 0.0, 1.0, 1.0, 0.0, 0.0, 1.0, 1.0, 0.0, 0.0, 1.0, 1.0, 0.0, 0.0, 1.0, 1.0, 0.0, 0.0, 1.0, 1.0, 0.0, 0.0, 1.0, 1.0, 0.0, 0.0, 1.0, 1.0, 0.0, 0.0, 1.0, 1.0, 0.0, 0.0, 1.0, 1.0, 0.0, 0.0, 1.0, 1.0, 0.0, 0.0, 1.0, 1.0, 0.0, 0.0, 1.0, 1.0, 0.0, 0.0, 1.0, 1.0, 0.0, 0.0, 1.0, 1.0, 0.0, 0.0, 1.0, 1.0, 0.0, 0.0, 1.0, 1.0, 0.0, 0.0, 1.0, 1.0, 0.0, 0.0, 1.0, 1.0, 0.0, 0.0, 1.0, 1.0, 0.0, 0.0, 1.0, 1.0, 0.0, 0.0, 1.0, 1.0, 0.0, 0.0, 1.0, 1.0, 0.0, 0.0, 1.0, 1.0, 0.0, 0.0, 1.0, 1.0, 0.0, 0.0, 1.0, 1.0, 0.0, 0.0, 1.0, 1.0, 0.0, 0.0, 1.0, 1.0, 0.0, 0.0, 1.0, 1.0, 0.0, 0.0, 1.0, 1.0, 0.0, 0.0, 1.0, 1.0, 0.0, 0.0, 1.0, 1.0, 0.0, 0.0, 1.0, 1.0, 0.0, 0.0, 1.0, 1.0, 0.0, 0.0, 1.0, 1.0, 0.0, 0.0, 1.0, 1.0, 0.0, 0.0, 1.0, 1.0, 0.0, 0.0, 1.0, 1.0, 0.0, 0.0, 1.0, 1.0, 0.0, 0.0, 1.0, 1.0, 0.0, 0.0, 1.0, 1.0, 0.0, 0.0, 1.0, 1.0, 0.0, 0.0, 1.0, 1.0, 0.0, 0.0, 1.0, 1.0, 0.0, 0.0, 1.0, 1.0, 0.0, 0.0, 1.0, 1.0, 0.0, 0.0, 1.0, 1.0, 0.0, 0.0, 1.0, 1.0, 0.0, 0.0, 1.0, 1.0, 0.0, 0.0, 1.0, 1.0, 0.0, 0.0, 1.0, 1.0, 0.0, 0.0, 1.0, 1.0, 0.0, 0.0, 1.0, 1.0, 0.0, 0.0, 1.0, 1.0, 0.0, 0.0, 1.0, 1.0, 0.0, 0.0, 1.0, 1.0, 0.0, 0.0, 1.0, 1.0, 0.0, 0.0, 1.0, 1.0, 0.0, 0.0, 1.0, 1.0, 0.0, 0.0, 1.0, 1.0, 0.0, 0.0, 1.0, 1.0, 0.0, 0.0, 1.0, 1.0, 0.0, 0.0, 1.0, 1.0, 0.0, 0.0, 1.0, 1.0, 0.0, 0.0, 1.0, 1.0, 0.0, 0.0, 1.0, 1.0, 0.0, 0.0, 1.0, 1.0, 0.0, 0.0, 1.0, 1.0, 0.0, 0.0, 1.0, 1.0, 0.0, 0.0, 1.0, 1.0, 0.0, 0.0, 1.0, 1.0, 0.0, 0.0, 1.0, 1.0, 0.0, 0.0, 1.0, 1.0, 0.0, 0.0, 1.0, 1.0, 0.0, 0.0, 1.0, 1.0, 0.0, 0.0, 1.0, 1.0, 0.0, 0.0, 1.0, 1.0, 0.0, 0.0, 1.0, 1.0, 0.0, 0.0, 1.0, 1.0, 0.0, 0.0, 1.0, 1.0, 0.0, 0.0, 1.0, 1.0, 0.0, 0.0, 1.0, 1.0, 0.0, 0.0, 1.0, 1.0, 0.0, 0.0, 1.0, 1.0, 0.0, 0.0, 1.0, 1.0, 0.0, 0.0, 1.0, 1.0, 0.0, 0.0, 1.0, 1.0, 0.0, 0.0, 1.0, 1.0, 0.0, 0.0, 1.0, 1.0, 0.0, 0.0, 1.0, 1.0, 0.0, 0.0, 1.0, 1.0, 0.0, 0.0, 1.0, 1.0, 0.0, 0.0, 1.0, 1.0, 0.0, 0.0, 1.0, 1.0, 0.0, 0.0, 1.0, 1.0, 0.0, 0.0, 1.0, 1.0, 0.0, 0.0, 1.0, 1.0, 0.0, 0.0, 1.0, 1.0, 0.0, 0.0, 1.0, 1.0, 0.0, 0.0, 1.0, 1.0, 0.0, 0.0, 1.0, 1.0, 0.0, 0.0, 1.0, 1.0, 0.0, 0.0, 1.0, 1.0, 0.0, 0.0, 1.0, 1.0, 0.0, 0.0, 1.0, 1.0, 0.0, 0.0, 1.0, 1.0, 0.0, 0.0, 1.0, 1.0, 0.0, 0.0, 1.0, 1.0, 0.0, 0.0, 1.0, 1.0, 0.0, 0.0, 1.0, 1.0, 0.0, 0.0, 1.0, 1.0, 0.0, 0.0, 1.0, 1.0, 0.0, 0.0, 1.0, 1.0, 0.0, 0.0, 1.0, 1.0, 0.0, 0.0, 1.0, 1.0, 0.0, 0.0, 1.0, 1.0, 0.0, 0.0, 1.0, 1.0, 0.0, 0.0, 1.0, 1.0, 0.0, 0.0, 1.0, 1.0, 0.0, 0.0, 1.0, 1.0, 0.0, 0.0, 1.0, 1.0, 0.0, 0.0, 1.0, 1.0, 0.0, 0.0, 1.0, 1.0, 0.0, 0.0, 1.0, 1.0, 0.0, 0.0, 1.0, 1.0, 0.0, 0.0, 1.0, 1.0, 0.0, 0.0, 1.0, 1.0, 0.0, 0.0, 1.0, 1.0, 0.0, 0.0, 1.0, 1.0, 0.0, 0.0, 1.0, 1.0, 0.0, 0.0, 1.0, 1.0, 0.0, 0.0, 1.0, 1.0, 0.0, 0.0, 1.0, 1.0, 0.0, 0.0, 1.0, 1.0, 0.0, 0.0, 1.0, 1.0, 0.0, 0.0, 1.0, 1.0, 0.0, 0.0, 1.0, 1.0, 0.0, 0.0, 1.0, 1.0, 0.0, 0.0, 1.0, 1.0, 0.0, 0.0, 1.0, 1.0, 0.0, 0.0, 1.0, 1.0, 0.0, 0.0, 1.0, 1.0, 0.0, 0.0, 1.0, 1.0, 0.0, 0.0, 1.0, 1.0, 0.0, 0.0, 1.0, 1.0, 0.0, 0.0, 1.0, 1.0, 0.0, 0.0, 1.0, 1.0, 0.0, 0.0, 1.0, 1.0, 0.0, 0.0, 1.0, 1.0, 0.0, 0.0, 1.0, 1.0, 0.0, 0.0, 1.0, 1.0, 0.0, 0.0, 1.0, 1.0, 0.0, 0.0, 1.0, 1.0, 0.0, 0.0, 1.0, 1.0, 0.0, 0.0, 1.0, 1.0, 0.0, 0.0, 1.0, 1.0, 0.0, 0.0, 1.0, 1.0, 0.0, 0.0, 1.0, 1.0, 0.0, 0.0, 1.0, 1.0, 0.0, 0.0, 1.0, 1.0, 0.0, 0.0, 1.0, 1.0, 0.0, 0.0, 1.0, 1.0, 0.0, 0.0, 1.0, 1.0, 0.0, 0.0, 1.0, 1.0, 0.0, 0.0, 1.0, 1.0, 0.0, 0.0, 1.0, 1.0, 0.0, 0.0, 1.0, 1.0, 0.0, 0.0, 1.0, 1.0, 0.0, 0.0, 1.0, 1.0, 0.0, 0.0, 1.0, 1.0, 0.0, 0.0, 1.0, 1.0, 0.0, 0.0, 1.0, 1.0, 0.0, 0.0, 1.0, 1.0, 0.0, 0.0, 1.0, 1.0, 0.0, 0.0, 1.0, 1.0, 0.0, 0.0, 1.0, 1.0, 0.0, 0.0, 1.0, 1.0, 0.0, 0.0, 1.0, 1.0, 0.0, 0.0, 1.0, 1.0, 0.0, 0.0, 1.0, 1.0, 0.0, 0.0, 1.0, 1.0, 0.0, 0.0, 1.0, 1.0, 0.0, 0.0, 1.0, 1.0, 0.0, 0.0, 1.0, 1.0, 0.0, 0.0, 1.0, 1.0, 0.0, 0.0, 1.0, 1.0, 0.0, 0.0, 1.0, 1.0, 0.0, 0.0, 1.0, 1.0, 0.0, 0.0, 1.0, 1.0, 0.0, 0.0, 1.0, 1.0, 0.0, 0.0, 1.0, 1.0, 0.0, 0.0, 1.0, 1.0, 0.0, 0.0, 1.0, 1.0, 0.0, 0.0, 1.0, 1.0, 0.0, 0.0, 1.0, 1.0, 0.0, 0.0, 1.0, 1.0, 0.0, 0.0, 1.0, 1.0, 0.0, 0.0, 1.0, 1.0, 0.0, 0.0, 1.0, 1.0, 0.0, 0.0, 1.0, 1.0, 0.0, 0.0, 1.0, 1.0, 0.0, 0.0, 1.0, 1.0, 0.0, 0.0, 1.0, 1.0, 0.0, 0.0, 1.0, 1.0, 0.0, 0.0, 1.0, 1.0, 0.0, 0.0, 1.0, 1.0, 0.0, 0.0, 1.0, 1.0, 0.0, 0.0, 1.0, 1.0, 0.0, 0.0, 1.0, 1.0, 0.0, 0.0, 1.0, 1.0, 0.0, 0.0, 1.0, 1.0, 0.0, 0.0, 1.0, 1.0, 0.0, 0.0, 1.0, 1.0, 0.0, 0.0, 1.0, 1.0, 0.0, 0.0, 1.0, 1.0, 0.0, 0.0, 1.0, 1.0, 0.0, 0.0, 1.0, 1.0, 0.0, 0.0, 1.0, 1.0, 0.0, 0.0, 1.0, 1.0, 0.0, 0.0, 1.0, 1.0, 0.0, 0.0, 1.0, 1.0, 0.0, 0.0, 1.0, 1.0, 0.0, 0.0, 1.0, 1.0, 0.0, 0.0, 1.0, 1.0, 0.0, 0.0, 1.0, 1.0, 0.0, 0.0, 1.0, 1.0, 0.0, 0.0, 1.0, 1.0, 0.0, 0.0, 1.0, 1.0, 0.0, 0.0, 1.0, 1.0, 0.0, 0.0, 1.0, 1.0, 0.0, 0.0, 1.0, 1.0, 0.0, 0.0, 1.0, 1.0, 0.0, 0.0, 1.0, 1.0, 0.0, 0.0, 1.0, 1.0, 0.0, 0.0, 1.0, 1.0, 0.0, 0.0, 1.0, 1.0, 0.0, 0.0, 1.0, 1.0, 0.0, 0.0, 1.0, 1.0, 0.0, 0.0, 1.0, 1.0, 0.0, 0.0, 1.0, 1.0, 0.0, 0.0, 1.0, 1.0, 0.0, 0.0, 1.0, 1.0, 0.0, 0.0, 1.0, 1.0, 0.0, 0.0, 1.0, 1.0, 0.0, 0.0, 1.0, 1.0, 0.0, 0.0, 1.0, 1.0, 0.0, 0.0, 1.0, 1.0, 0.0, 0.0, 1.0, 1.0, 0.0, 0.0, 1.0, 1.0, 0.0, 0.0, 1.0, 1.0, 0.0, 0.0, 1.0, 1.0, 0.0, 0.0, 1.0, 1.0, 0.0, 0.0, 1.0, 1.0, 0.0, 0.0, 1.0, 1.0, 0.0, 0.0, 1.0, 1.0, 0.0, 0.0, 1.0, 1.0, 0.0, 0.0, 1.0, 1.0, 0.0, 0.0, 1.0, 1.0, 0.0, 0.0, 1.0, 1.0, 0.0, 0.0, 1.0, 1.0, 0.0, 0.0, 1.0, 1.0, 0.0, 0.0, 1.0, 1.0, 0.0, 0.0, 1.0, 1.0, 0.0, 0.0, 1.0, 1.0, 0.0, 0.0, 1.0, 1.0, 0.0, 0.0, 1.0, 1.0, 0.0, 0.0, 1.0, 1.0, 0.0, 0.0, 1.0, 1.0, 0.0, 0.0, 1.0, 1.0, 0.0, 0.0, 1.0, 1.0, 0.0, 0.0, 1.0, 1.0, 0.0, 0.0, 1.0, 1.0, 0.0, 0.0, 1.0, 1.0, 0.0, 0.0, 1.0])
me_sm_env_nature_cave_rock_s_09_md.materials.append(mat_mi_env_nature_cave_volcanicpebbles)
me_sm_env_nature_cave_rock_s_09_md.use_remesh_fix_poles = True
me_sm_env_nature_cave_rock_s_09_md.use_remesh_preserve_attributes = False
me_sm_env_nature_cave_rock_s_09_md.update()

# ---- objects
ob_sm_env_nature_cave_rock_s_09_mo = bpy.data.objects.new('SM_ENV_NATURE_Cave_Rock_S_09.mo', me_sm_env_nature_cave_rock_s_09_md)

# ---- transforms, parenting, visibility, modifiers, constraints
ob_sm_env_nature_cave_rock_s_09_mo.location = (0.0, 0.0, 0.0)

# ---- collection membership
scene.collection.objects.link(ob_sm_env_nature_cave_rock_s_09_mo)

# ---- scene / render settings (as saved in the file)
scene.frame_start = 1; scene.frame_end = 250; scene.frame_set(1)
scene.render.engine = 'BLENDER_EEVEE_NEXT'
scene.cycles.sampling_pattern = 'TABULATED_SOBOL'
scene.cycles.use_light_tree = False
scene.view_settings.view_transform = 'Filmic'
bpy.context.view_layer.update()

# ---- added for rendering (the .blend has no active camera and no usable light): camera, sun
cam_auto = bpy.data.cameras.new('AutoCamera')
cam_auto.lens = 50.0
cam_auto.sensor_width = 36.0
cam_auto.clip_end = 1000.0
ob_auto_camera = bpy.data.objects.new('AutoCamera', cam_auto)
scene.collection.objects.link(ob_auto_camera)
ob_auto_camera.location = (1.14193, -1.37031, 0.988312)
ob_auto_camera.rotation_euler = (1.09748, -7.21219e-08, 0.694738)
scene.camera = ob_auto_camera
light_auto_sun = bpy.data.lights.new('AutoSun', 'SUN')
light_auto_sun.energy = 3.0
light_auto_sun.angle = 0.0523599
ob_auto_sun = bpy.data.objects.new('AutoSun', light_auto_sun)
scene.collection.objects.link(ob_auto_sun)
ob_auto_sun.rotation_euler = (0.872665, 0.174533, 0.523599)
bpy.context.view_layer.update()
